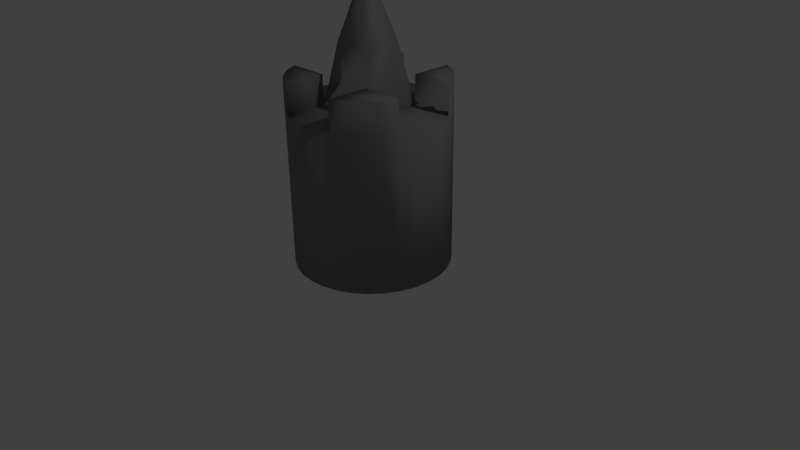 # Source: petty_tower.blend  (saved by Blender 2.78.0; exported with 4.5.12 LTS)
import bpy
from mathutils import Matrix  # noqa: F401  (used for matrix-valued properties, if any)

bpy.ops.wm.read_factory_settings(use_empty=True)
scene = bpy.context.scene
scene.name = 'Scene'

# ---- collections
col_collection_1 = bpy.data.collections.new('Collection 1'); scene.collection.children.link(col_collection_1)

# ---- materials (node trees are filled in below, after node groups)
mat_material_001 = bpy.data.materials.new('Material.001')
mat_material_001.alpha_threshold = 0.0
mat_material_001.use_transparent_shadow = False
mat_material_001.diffuse_color = (0.2396, 0.2396, 0.2396, 1.0)
mat_material_001.roughness = 0.5
mat_material = bpy.data.materials.new('Material')
mat_material.alpha_threshold = 0.0
mat_material.use_transparent_shadow = False
mat_material.diffuse_color = (0.0, 0.0, 0.0, 1.0)
mat_material.roughness = 0.5

# ---- material node trees

# ---- world
world_world = bpy.data.worlds.new('World'); scene.world = world_world
world_world.color = (0.05088, 0.05088, 0.05088)
world_world.use_sun_shadow = False
world_world.sun_shadow_jitter_overblur = 0.0
world_world.cycles.sampling_method = 'MANUAL'

# ---- cameras
cam_camera = bpy.data.cameras.new('Camera')
cam_camera.clip_end = 100.0
cam_camera.lens = 35.0
cam_camera.sensor_width = 32.0
cam_camera.sensor_height = 18.0
cam_camera.ortho_scale = 7.314
cam_camera.dof.focus_distance = 0.0
cam_camera.dof.aperture_fstop = 128.0

# ---- lights
light_lamp = bpy.data.lights.new('Lamp', 'POINT')
light_lamp.transmission_factor = 0.0
light_lamp.cutoff_distance = 30.0
light_lamp.energy = 100.0
light_lamp.shadow_buffer_clip_start = 1.001
light_lamp.shadow_soft_size = 0.1
light_lamp.shadow_maximum_resolution = 0.006
light_lamp.use_absolute_resolution = True

# ---- meshes
me_cylinder = bpy.data.meshes.new('Cylinder')
me_cylinder.from_pydata([(-1.928e-08, 0.0, 3.933), (1.928e-08, 0.0, 3.422), (-1.928e-08, 0.7662, 3.933), (1.928e-08, 0.7662, 3.422), (0.0, 1.0, 0.0), (0.0, 1.0, 2.0), (0.1951, 0.9808, 0.0), (0.1951, 0.9808, 2.0), (0.3827, 0.9239, 0.0), (0.3827, 0.9239, 2.0), (0.5556, 0.8315, 0.0), (0.5556, 0.8315, 2.0), (0.7071, 0.7071, 0.0), (0.7071, 0.7071, 2.0), (0.8315, 0.5556, 0.0), (0.8315, 0.5556, 2.0), (0.9239, 0.3827, 0.0), (0.9239, 0.3827, 2.0), (0.9808, 0.1951, 0.0), (0.9808, 0.1951, 2.0), (1.0, -2.43e-07, 0.0), (1.0, -2.43e-07, 2.0), (0.9808, -0.1951, 0.0), (0.9808, -0.1951, 2.0), (0.9239, -0.3827, 0.0), (0.9239, -0.3827, 2.0), (0.8315, -0.5556, 0.0), (0.8315, -0.5556, 2.0), (0.7071, -0.7071, 0.0), (0.7071, -0.7071, 2.0), (0.5556, -0.8315, 0.0), (0.5556, -0.8315, 2.0), (0.3827, -0.9239, 0.0), (0.3827, -0.9239, 2.0), (0.1951, -0.9808, 0.0), (0.1951, -0.9808, 2.0), (-3.258e-07, -1.0, 0.0), (-3.258e-07, -1.0, 2.0), (-0.1951, -0.9808, 0.0), (-0.1951, -0.9808, 2.0), (-0.3827, -0.9239, 0.0), (-0.3827, -0.9239, 2.0), (-0.5556, -0.8315, 0.0), (-0.5556, -0.8315, 2.0), (-0.7071, -0.7071, 0.0), (-0.7071, -0.7071, 2.0), (-0.8315, -0.5556, 0.0), (-0.8315, -0.5556, 2.0), (-0.9239, -0.3827, 0.0), (-0.9239, -0.3827, 2.0), (-0.9808, -0.1951, 0.0), (-0.9808, -0.1951, 2.0), (-1.0, 6.471e-07, 0.0), (-1.0, 6.471e-07, 2.0), (-0.9808, 0.1951, 0.0), (-0.9808, 0.1951, 2.0), (-0.9239, 0.3827, 0.0), (-0.9239, 0.3827, 2.0), (-0.8315, 0.5556, 0.0), (-0.8315, 0.5556, 2.0), (-0.7071, 0.7071, 0.0), (-0.7071, 0.7071, 2.0), (-0.5556, 0.8315, 0.0), (-0.5556, 0.8315, 2.0), (-0.3827, 0.9239, 0.0), (-0.3827, 0.9239, 2.0), (-0.1951, 0.9808, 0.0), (-0.1951, 0.9808, 2.0), (-0.3827, 0.3827, 2.0), (0.3827, 0.3827, 2.0), (-0.3827, -0.3827, 2.0), (0.3827, -0.3827, 2.0), (0.5556, 0.8315, 2.38), (0.3827, 0.9239, 2.38), (0.7071, 0.7071, 2.38), (0.8315, 0.5556, 2.38), (0.9239, 0.3827, 2.38), (0.8315, -0.5556, 2.38), (0.9239, -0.3827, 2.38), (0.7071, -0.7071, 2.38), (0.5556, -0.8315, 2.38), (0.3827, -0.9239, 2.38), (-0.5556, -0.8315, 2.38), (-0.3827, -0.9239, 2.38), (-0.7071, -0.7071, 2.38), (-0.8315, -0.5556, 2.38), (-0.9239, -0.3827, 2.38), (-0.8315, 0.5556, 2.38), (-0.9239, 0.3827, 2.38), (-0.7071, 0.7071, 2.38), (-0.5556, 0.8315, 2.38), (-0.3827, 0.9239, 2.38), (0.3827, 0.3827, 2.38), (-0.3827, -0.3827, 2.38), (-0.3827, 0.3827, 2.38), (0.3827, -0.3827, 2.38), (0.2466, -0.2466, 2.764), (0.2466, 0.2466, 2.764), (-0.2466, 0.2466, 2.764), (-0.2466, -0.2466, 2.764), (0.06692, -0.06692, 3.422), (0.06692, 0.06692, 3.422), (-0.06692, 0.06692, 3.422), (-0.06692, -0.06692, 3.422)], [], [(0, 1, 3, 2), (4, 5, 7, 6), (6, 7, 9, 8), (8, 9, 11, 10), (10, 11, 13, 12), (12, 13, 15, 14), (14, 15, 17, 16), (16, 17, 19, 18), (18, 19, 21, 20), (20, 21, 23, 22), (22, 23, 25, 24), (24, 25, 27, 26), (26, 27, 29, 28), (28, 29, 31, 30), (30, 31, 33, 32), (32, 33, 35, 34), (34, 35, 37, 36), (36, 37, 39, 38), (38, 39, 41, 40), (40, 41, 43, 42), (42, 43, 45, 44), (44, 45, 47, 46), (46, 47, 49, 48), (48, 49, 51, 50), (50, 51, 53, 52), (52, 53, 55, 54), (54, 55, 57, 56), (56, 57, 59, 58), (58, 59, 61, 60), (60, 61, 63, 62), (62, 63, 65, 64), (31, 29, 79, 80), (64, 65, 67, 66), (66, 67, 5, 4), (4, 6, 8, 10, 12, 14, 16, 18, 20, 22, 24, 26, 28, 30, 32, 34, 36, 38, 40, 42, 44, 46, 48, 50, 52, 54, 56, 58, 60, 62, 64, 66), (41, 70, 93, 83), (71, 70, 41, 39, 37, 35, 33), (7, 5, 67, 65, 68, 69, 9), (70, 68, 57, 55, 53, 51, 49), (11, 9, 73, 72), (69, 68, 98, 97), (71, 33, 81, 95), (69, 71, 25, 23, 21, 19, 17), (95, 81, 80, 79, 77, 78), (94, 91, 90, 89, 87, 88), (73, 92, 76, 75, 74, 72), (83, 93, 86, 85, 84, 82), (61, 59, 87, 89), (68, 65, 91, 94), (17, 15, 75, 76), (70, 49, 86, 93), (27, 25, 78, 77), (47, 45, 84, 85), (25, 71, 95, 78), (13, 11, 72, 74), (33, 31, 80, 81), (43, 41, 83, 82), (63, 61, 89, 90), (57, 68, 94, 88), (29, 27, 77, 79), (69, 17, 76, 92), (49, 47, 85, 86), (59, 57, 88, 87), (15, 13, 74, 75), (9, 69, 92, 73), (45, 43, 82, 84), (65, 63, 90, 91), (97, 98, 102, 101), (70, 71, 96, 99), (68, 70, 99, 98), (71, 69, 97, 96), (101, 102, 103, 100), (98, 99, 103, 102), (96, 97, 101, 100), (99, 96, 100, 103)])
me_cylinder.polygons.foreach_set('use_smooth', [0, 1, 1, 1, 1, 1, 1, 1, 1, 1, 1, 1, 1, 1, 1, 1, 1, 1, 1, 1, 1, 1, 1, 1, 1, 1, 1, 1, 1, 1, 1, 1, 1, 1, 1, 1, 1, 1, 1, 1, 1, 1, 1, 1, 1, 1, 1, 1, 1, 1, 1, 1, 1, 1, 1, 1, 1, 1, 1, 1, 1, 1, 1, 1, 1, 1, 1, 1, 1, 1, 1, 1, 1, 1, 1])
me_cylinder.polygons.foreach_set('material_index', [1, 0, 0, 0, 0, 0, 0, 0, 0, 0, 0, 0, 0, 0, 0, 0, 0, 0, 0, 0, 0, 0, 0, 0, 0, 0, 0, 0, 0, 0, 0, 0, 0, 0, 0, 0, 0, 0, 0, 0, 0, 0, 0, 0, 0, 0, 0, 0, 0, 0, 0, 0, 0, 0, 0, 0, 0, 0, 0, 0, 0, 0, 0, 0, 0, 0, 0, 0, 0, 0, 0, 0, 0, 0, 0])
me_cylinder.materials.append(mat_material_001)
me_cylinder.materials.append(mat_material)
me_cylinder.use_remesh_preserve_volume = False
me_cylinder.use_remesh_preserve_attributes = False
me_cylinder.use_mirror_vertex_groups = False
me_cylinder.update()

# ---- objects
ob_petty_tower = bpy.data.objects.new('petty_tower', me_cylinder)
ob_lamp = bpy.data.objects.new('Lamp', light_lamp)
ob_camera = bpy.data.objects.new('Camera', cam_camera)

# ---- transforms, parenting, visibility, modifiers, constraints
ob_petty_tower.location = (0.0, 0.0, 0.0)
ob_petty_tower.scale = (1.0, 1.0, 1.0)
ob_petty_tower.lineart.crease_threshold = 0.0
ob_lamp.location = (4.076, 1.005, 5.904)
ob_lamp.rotation_euler = (0.6503, 0.05522, 1.866)
ob_lamp.lock_rotations_4d = False
ob_lamp.empty_display_type = 'ARROWS'
ob_lamp.color = (0.0, 0.0, 0.0, 0.0)
ob_lamp.lineart.crease_threshold = 0.0
ob_camera.location = (7.481, -6.508, 5.344)
ob_camera.rotation_euler = (1.109, 0.01082, 0.8149)
ob_camera.lock_rotations_4d = False
ob_camera.empty_display_type = 'ARROWS'
ob_camera.color = (0.0, 0.0, 0.0, 0.0)
ob_camera.display_type = 'WIRE'
ob_camera.lineart.crease_threshold = 0.0

# ---- collection membership
col_collection_1.objects.link(ob_petty_tower)
col_collection_1.objects.link(ob_lamp)
col_collection_1.objects.link(ob_camera)

# ---- scene / render settings (as saved in the file)
scene.camera = ob_camera
scene.frame_start = 1; scene.frame_end = 250; scene.frame_set(1)
scene.render.engine = 'BLENDER_EEVEE_NEXT'
scene.render.resolution_percentage = 50
scene.render.dither_intensity = 0.0
scene.cycles.use_denoising = False
scene.cycles.samples = 128
scene.cycles.sampling_pattern = 'TABULATED_SOBOL'
scene.cycles.light_sampling_threshold = 0.0
scene.cycles.use_adaptive_sampling = False
scene.cycles.use_light_tree = False
scene.cycles.blur_glossy = 0.0
scene.cycles.sample_clamp_indirect = 0.0
scene.view_settings.view_transform = 'Standard'
bpy.context.view_layer.update()
